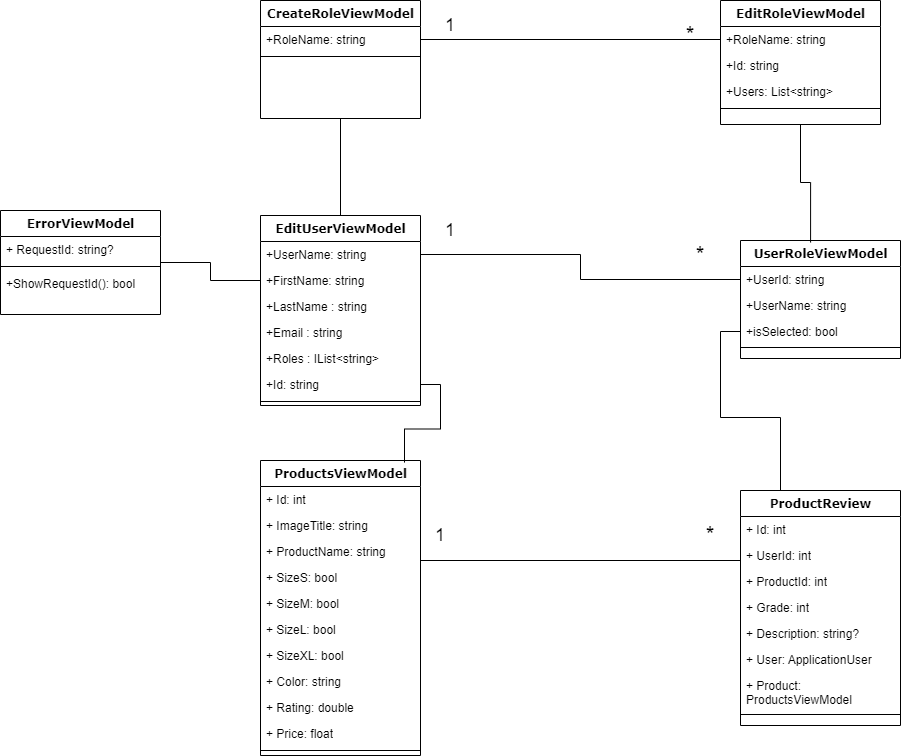

The diagram above was exported from draw.io. Its source (the exported page's mxGraphModel, read from the mxfile embedded in the PNG):
<mxGraphModel dx="2534" dy="764" grid="1" gridSize="10" guides="1" tooltips="1" connect="1" arrows="1" fold="1" page="1" pageScale="1" pageWidth="1100" pageHeight="850" background="none" math="0" shadow="0">
  <root>
    <mxCell id="0" />
    <mxCell id="1" parent="0" />
    <mxCell id="Li96HoQFLiCq6Xhiwf5f-39" style="edgeStyle=orthogonalEdgeStyle;rounded=0;orthogonalLoop=1;jettySize=auto;html=1;exitX=0.5;exitY=1;exitDx=0;exitDy=0;entryX=0.438;entryY=0.017;entryDx=0;entryDy=0;entryPerimeter=0;endArrow=none;endFill=0;" edge="1" parent="1" source="235556782a83e6d0-1" target="Li96HoQFLiCq6Xhiwf5f-19">
      <mxGeometry relative="1" as="geometry" />
    </mxCell>
    <mxCell id="235556782a83e6d0-1" value="EditRoleViewModel" style="swimlane;html=1;fontStyle=1;align=center;verticalAlign=top;childLayout=stackLayout;horizontal=1;startSize=26;horizontalStack=0;resizeParent=1;resizeLast=0;collapsible=1;marginBottom=0;swimlaneFillColor=#ffffff;rounded=0;shadow=0;comic=0;labelBackgroundColor=none;strokeWidth=1;fillColor=none;fontFamily=Verdana;fontSize=12" parent="1" vertex="1">
      <mxGeometry x="580" y="60" width="160" height="124" as="geometry" />
    </mxCell>
    <mxCell id="235556782a83e6d0-2" value="+RoleName: string" style="text;html=1;strokeColor=none;fillColor=none;align=left;verticalAlign=top;spacingLeft=4;spacingRight=4;whiteSpace=wrap;overflow=hidden;rotatable=0;points=[[0,0.5],[1,0.5]];portConstraint=eastwest;" parent="235556782a83e6d0-1" vertex="1">
      <mxGeometry y="26" width="160" height="26" as="geometry" />
    </mxCell>
    <mxCell id="235556782a83e6d0-3" value="+Id: string" style="text;html=1;strokeColor=none;fillColor=none;align=left;verticalAlign=top;spacingLeft=4;spacingRight=4;whiteSpace=wrap;overflow=hidden;rotatable=0;points=[[0,0.5],[1,0.5]];portConstraint=eastwest;" parent="235556782a83e6d0-1" vertex="1">
      <mxGeometry y="52" width="160" height="26" as="geometry" />
    </mxCell>
    <mxCell id="235556782a83e6d0-5" value="+Users: List&amp;lt;string&amp;gt;" style="text;html=1;strokeColor=none;fillColor=none;align=left;verticalAlign=top;spacingLeft=4;spacingRight=4;whiteSpace=wrap;overflow=hidden;rotatable=0;points=[[0,0.5],[1,0.5]];portConstraint=eastwest;" parent="235556782a83e6d0-1" vertex="1">
      <mxGeometry y="78" width="160" height="26" as="geometry" />
    </mxCell>
    <mxCell id="235556782a83e6d0-6" value="" style="line;html=1;strokeWidth=1;fillColor=none;align=left;verticalAlign=middle;spacingTop=-1;spacingLeft=3;spacingRight=3;rotatable=0;labelPosition=right;points=[];portConstraint=eastwest;" parent="235556782a83e6d0-1" vertex="1">
      <mxGeometry y="104" width="160" height="8" as="geometry" />
    </mxCell>
    <mxCell id="Li96HoQFLiCq6Xhiwf5f-36" style="edgeStyle=orthogonalEdgeStyle;rounded=0;orthogonalLoop=1;jettySize=auto;html=1;exitX=0.5;exitY=1;exitDx=0;exitDy=0;entryX=0.5;entryY=0;entryDx=0;entryDy=0;endArrow=none;endFill=0;" edge="1" parent="1" source="78961159f06e98e8-17" target="78961159f06e98e8-43">
      <mxGeometry relative="1" as="geometry" />
    </mxCell>
    <mxCell id="78961159f06e98e8-17" value="CreateRoleViewModel" style="swimlane;html=1;fontStyle=1;align=center;verticalAlign=top;childLayout=stackLayout;horizontal=1;startSize=26;horizontalStack=0;resizeParent=1;resizeLast=0;collapsible=1;marginBottom=0;swimlaneFillColor=#ffffff;rounded=0;shadow=0;comic=0;labelBackgroundColor=none;strokeWidth=1;fillColor=none;fontFamily=Verdana;fontSize=12" parent="1" vertex="1">
      <mxGeometry x="120" y="60" width="160" height="118" as="geometry" />
    </mxCell>
    <mxCell id="78961159f06e98e8-23" value="+RoleName: string" style="text;html=1;strokeColor=none;fillColor=none;align=left;verticalAlign=top;spacingLeft=4;spacingRight=4;whiteSpace=wrap;overflow=hidden;rotatable=0;points=[[0,0.5],[1,0.5]];portConstraint=eastwest;" parent="78961159f06e98e8-17" vertex="1">
      <mxGeometry y="26" width="160" height="26" as="geometry" />
    </mxCell>
    <mxCell id="78961159f06e98e8-19" value="" style="line;html=1;strokeWidth=1;fillColor=none;align=left;verticalAlign=middle;spacingTop=-1;spacingLeft=3;spacingRight=3;rotatable=0;labelPosition=right;points=[];portConstraint=eastwest;" parent="78961159f06e98e8-17" vertex="1">
      <mxGeometry y="52" width="160" height="8" as="geometry" />
    </mxCell>
    <mxCell id="78961159f06e98e8-43" value="EditUserViewModel" style="swimlane;html=1;fontStyle=1;align=center;verticalAlign=top;childLayout=stackLayout;horizontal=1;startSize=26;horizontalStack=0;resizeParent=1;resizeLast=0;collapsible=1;marginBottom=0;swimlaneFillColor=#ffffff;rounded=0;shadow=0;comic=0;labelBackgroundColor=none;strokeWidth=1;fillColor=none;fontFamily=Verdana;fontSize=12" parent="1" vertex="1">
      <mxGeometry x="120" y="275" width="160" height="190" as="geometry" />
    </mxCell>
    <mxCell id="78961159f06e98e8-44" value="+UserName: string" style="text;html=1;strokeColor=none;fillColor=none;align=left;verticalAlign=top;spacingLeft=4;spacingRight=4;whiteSpace=wrap;overflow=hidden;rotatable=0;points=[[0,0.5],[1,0.5]];portConstraint=eastwest;" parent="78961159f06e98e8-43" vertex="1">
      <mxGeometry y="26" width="160" height="26" as="geometry" />
    </mxCell>
    <mxCell id="78961159f06e98e8-45" value="+FirstName: string" style="text;html=1;strokeColor=none;fillColor=none;align=left;verticalAlign=top;spacingLeft=4;spacingRight=4;whiteSpace=wrap;overflow=hidden;rotatable=0;points=[[0,0.5],[1,0.5]];portConstraint=eastwest;" parent="78961159f06e98e8-43" vertex="1">
      <mxGeometry y="52" width="160" height="26" as="geometry" />
    </mxCell>
    <mxCell id="Li96HoQFLiCq6Xhiwf5f-1" value="+LastName : string" style="text;html=1;strokeColor=none;fillColor=none;align=left;verticalAlign=top;spacingLeft=4;spacingRight=4;whiteSpace=wrap;overflow=hidden;rotatable=0;points=[[0,0.5],[1,0.5]];portConstraint=eastwest;" vertex="1" parent="78961159f06e98e8-43">
      <mxGeometry y="78" width="160" height="26" as="geometry" />
    </mxCell>
    <mxCell id="Li96HoQFLiCq6Xhiwf5f-2" value="+Email : string" style="text;html=1;strokeColor=none;fillColor=none;align=left;verticalAlign=top;spacingLeft=4;spacingRight=4;whiteSpace=wrap;overflow=hidden;rotatable=0;points=[[0,0.5],[1,0.5]];portConstraint=eastwest;" vertex="1" parent="78961159f06e98e8-43">
      <mxGeometry y="104" width="160" height="26" as="geometry" />
    </mxCell>
    <mxCell id="Li96HoQFLiCq6Xhiwf5f-3" value="+Roles : IList&amp;lt;string&amp;gt;" style="text;html=1;strokeColor=none;fillColor=none;align=left;verticalAlign=top;spacingLeft=4;spacingRight=4;whiteSpace=wrap;overflow=hidden;rotatable=0;points=[[0,0.5],[1,0.5]];portConstraint=eastwest;" vertex="1" parent="78961159f06e98e8-43">
      <mxGeometry y="130" width="160" height="26" as="geometry" />
    </mxCell>
    <mxCell id="Li96HoQFLiCq6Xhiwf5f-4" value="+Id: string" style="text;html=1;strokeColor=none;fillColor=none;align=left;verticalAlign=top;spacingLeft=4;spacingRight=4;whiteSpace=wrap;overflow=hidden;rotatable=0;points=[[0,0.5],[1,0.5]];portConstraint=eastwest;" vertex="1" parent="78961159f06e98e8-43">
      <mxGeometry y="156" width="160" height="26" as="geometry" />
    </mxCell>
    <mxCell id="78961159f06e98e8-51" value="" style="line;html=1;strokeWidth=1;fillColor=none;align=left;verticalAlign=middle;spacingTop=-1;spacingLeft=3;spacingRight=3;rotatable=0;labelPosition=right;points=[];portConstraint=eastwest;" parent="78961159f06e98e8-43" vertex="1">
      <mxGeometry y="182" width="160" height="8" as="geometry" />
    </mxCell>
    <mxCell id="78961159f06e98e8-82" value="ProductReview" style="swimlane;html=1;fontStyle=1;align=center;verticalAlign=top;childLayout=stackLayout;horizontal=1;startSize=26;horizontalStack=0;resizeParent=1;resizeLast=0;collapsible=1;marginBottom=0;swimlaneFillColor=#ffffff;rounded=0;shadow=0;comic=0;labelBackgroundColor=none;strokeWidth=1;fillColor=none;fontFamily=Verdana;fontSize=12" parent="1" vertex="1">
      <mxGeometry x="600" y="550" width="160" height="235" as="geometry" />
    </mxCell>
    <mxCell id="78961159f06e98e8-84" value="+ Id: int" style="text;html=1;strokeColor=none;fillColor=none;align=left;verticalAlign=top;spacingLeft=4;spacingRight=4;whiteSpace=wrap;overflow=hidden;rotatable=0;points=[[0,0.5],[1,0.5]];portConstraint=eastwest;" parent="78961159f06e98e8-82" vertex="1">
      <mxGeometry y="26" width="160" height="26" as="geometry" />
    </mxCell>
    <mxCell id="78961159f06e98e8-89" value="+ UserId: int" style="text;html=1;strokeColor=none;fillColor=none;align=left;verticalAlign=top;spacingLeft=4;spacingRight=4;whiteSpace=wrap;overflow=hidden;rotatable=0;points=[[0,0.5],[1,0.5]];portConstraint=eastwest;" parent="78961159f06e98e8-82" vertex="1">
      <mxGeometry y="52" width="160" height="26" as="geometry" />
    </mxCell>
    <mxCell id="Li96HoQFLiCq6Xhiwf5f-6" value="+ ProductId: int" style="text;html=1;strokeColor=none;fillColor=none;align=left;verticalAlign=top;spacingLeft=4;spacingRight=4;whiteSpace=wrap;overflow=hidden;rotatable=0;points=[[0,0.5],[1,0.5]];portConstraint=eastwest;" vertex="1" parent="78961159f06e98e8-82">
      <mxGeometry y="78" width="160" height="26" as="geometry" />
    </mxCell>
    <mxCell id="Li96HoQFLiCq6Xhiwf5f-7" value="+ Grade: int" style="text;html=1;strokeColor=none;fillColor=none;align=left;verticalAlign=top;spacingLeft=4;spacingRight=4;whiteSpace=wrap;overflow=hidden;rotatable=0;points=[[0,0.5],[1,0.5]];portConstraint=eastwest;" vertex="1" parent="78961159f06e98e8-82">
      <mxGeometry y="104" width="160" height="26" as="geometry" />
    </mxCell>
    <mxCell id="Li96HoQFLiCq6Xhiwf5f-8" value="+ Description: string?" style="text;html=1;strokeColor=none;fillColor=none;align=left;verticalAlign=top;spacingLeft=4;spacingRight=4;whiteSpace=wrap;overflow=hidden;rotatable=0;points=[[0,0.5],[1,0.5]];portConstraint=eastwest;" vertex="1" parent="78961159f06e98e8-82">
      <mxGeometry y="130" width="160" height="26" as="geometry" />
    </mxCell>
    <mxCell id="Li96HoQFLiCq6Xhiwf5f-9" value="+ User: ApplicationUser" style="text;html=1;strokeColor=none;fillColor=none;align=left;verticalAlign=top;spacingLeft=4;spacingRight=4;whiteSpace=wrap;overflow=hidden;rotatable=0;points=[[0,0.5],[1,0.5]];portConstraint=eastwest;" vertex="1" parent="78961159f06e98e8-82">
      <mxGeometry y="156" width="160" height="26" as="geometry" />
    </mxCell>
    <mxCell id="Li96HoQFLiCq6Xhiwf5f-10" value="+ Product: ProductsViewModel" style="text;html=1;strokeColor=none;fillColor=none;align=left;verticalAlign=top;spacingLeft=4;spacingRight=4;whiteSpace=wrap;overflow=hidden;rotatable=0;points=[[0,0.5],[1,0.5]];portConstraint=eastwest;" vertex="1" parent="78961159f06e98e8-82">
      <mxGeometry y="182" width="160" height="38" as="geometry" />
    </mxCell>
    <mxCell id="78961159f06e98e8-90" value="" style="line;html=1;strokeWidth=1;fillColor=none;align=left;verticalAlign=middle;spacingTop=-1;spacingLeft=3;spacingRight=3;rotatable=0;labelPosition=right;points=[];portConstraint=eastwest;" parent="78961159f06e98e8-82" vertex="1">
      <mxGeometry y="220" width="160" height="8" as="geometry" />
    </mxCell>
    <mxCell id="78961159f06e98e8-95" value="ProductsViewModel" style="swimlane;html=1;fontStyle=1;align=center;verticalAlign=top;childLayout=stackLayout;horizontal=1;startSize=26;horizontalStack=0;resizeParent=1;resizeLast=0;collapsible=1;marginBottom=0;swimlaneFillColor=#ffffff;rounded=0;shadow=0;comic=0;labelBackgroundColor=none;strokeWidth=1;fillColor=none;fontFamily=Verdana;fontSize=12" parent="1" vertex="1">
      <mxGeometry x="120" y="520" width="160" height="295" as="geometry" />
    </mxCell>
    <mxCell id="78961159f06e98e8-96" value="+ Id: int" style="text;html=1;strokeColor=none;fillColor=none;align=left;verticalAlign=top;spacingLeft=4;spacingRight=4;whiteSpace=wrap;overflow=hidden;rotatable=0;points=[[0,0.5],[1,0.5]];portConstraint=eastwest;" parent="78961159f06e98e8-95" vertex="1">
      <mxGeometry y="26" width="160" height="26" as="geometry" />
    </mxCell>
    <mxCell id="78961159f06e98e8-102" value="+ ImageTitle: string" style="text;html=1;strokeColor=none;fillColor=none;align=left;verticalAlign=top;spacingLeft=4;spacingRight=4;whiteSpace=wrap;overflow=hidden;rotatable=0;points=[[0,0.5],[1,0.5]];portConstraint=eastwest;" parent="78961159f06e98e8-95" vertex="1">
      <mxGeometry y="52" width="160" height="26" as="geometry" />
    </mxCell>
    <mxCell id="Li96HoQFLiCq6Xhiwf5f-11" value="+ ProductName: string" style="text;html=1;strokeColor=none;fillColor=none;align=left;verticalAlign=top;spacingLeft=4;spacingRight=4;whiteSpace=wrap;overflow=hidden;rotatable=0;points=[[0,0.5],[1,0.5]];portConstraint=eastwest;" vertex="1" parent="78961159f06e98e8-95">
      <mxGeometry y="78" width="160" height="26" as="geometry" />
    </mxCell>
    <mxCell id="Li96HoQFLiCq6Xhiwf5f-12" value="+ SizeS: bool" style="text;html=1;strokeColor=none;fillColor=none;align=left;verticalAlign=top;spacingLeft=4;spacingRight=4;whiteSpace=wrap;overflow=hidden;rotatable=0;points=[[0,0.5],[1,0.5]];portConstraint=eastwest;" vertex="1" parent="78961159f06e98e8-95">
      <mxGeometry y="104" width="160" height="26" as="geometry" />
    </mxCell>
    <mxCell id="Li96HoQFLiCq6Xhiwf5f-13" value="+ SizeM: bool" style="text;html=1;strokeColor=none;fillColor=none;align=left;verticalAlign=top;spacingLeft=4;spacingRight=4;whiteSpace=wrap;overflow=hidden;rotatable=0;points=[[0,0.5],[1,0.5]];portConstraint=eastwest;" vertex="1" parent="78961159f06e98e8-95">
      <mxGeometry y="130" width="160" height="26" as="geometry" />
    </mxCell>
    <mxCell id="Li96HoQFLiCq6Xhiwf5f-14" value="+ SizeL: bool" style="text;html=1;strokeColor=none;fillColor=none;align=left;verticalAlign=top;spacingLeft=4;spacingRight=4;whiteSpace=wrap;overflow=hidden;rotatable=0;points=[[0,0.5],[1,0.5]];portConstraint=eastwest;" vertex="1" parent="78961159f06e98e8-95">
      <mxGeometry y="156" width="160" height="26" as="geometry" />
    </mxCell>
    <mxCell id="Li96HoQFLiCq6Xhiwf5f-15" value="+ SizeXL: bool" style="text;html=1;strokeColor=none;fillColor=none;align=left;verticalAlign=top;spacingLeft=4;spacingRight=4;whiteSpace=wrap;overflow=hidden;rotatable=0;points=[[0,0.5],[1,0.5]];portConstraint=eastwest;" vertex="1" parent="78961159f06e98e8-95">
      <mxGeometry y="182" width="160" height="26" as="geometry" />
    </mxCell>
    <mxCell id="Li96HoQFLiCq6Xhiwf5f-16" value="+ Color: string" style="text;html=1;strokeColor=none;fillColor=none;align=left;verticalAlign=top;spacingLeft=4;spacingRight=4;whiteSpace=wrap;overflow=hidden;rotatable=0;points=[[0,0.5],[1,0.5]];portConstraint=eastwest;" vertex="1" parent="78961159f06e98e8-95">
      <mxGeometry y="208" width="160" height="26" as="geometry" />
    </mxCell>
    <mxCell id="Li96HoQFLiCq6Xhiwf5f-17" value="+ Rating: double" style="text;html=1;strokeColor=none;fillColor=none;align=left;verticalAlign=top;spacingLeft=4;spacingRight=4;whiteSpace=wrap;overflow=hidden;rotatable=0;points=[[0,0.5],[1,0.5]];portConstraint=eastwest;" vertex="1" parent="78961159f06e98e8-95">
      <mxGeometry y="234" width="160" height="26" as="geometry" />
    </mxCell>
    <mxCell id="Li96HoQFLiCq6Xhiwf5f-18" value="+ Price: float" style="text;html=1;strokeColor=none;fillColor=none;align=left;verticalAlign=top;spacingLeft=4;spacingRight=4;whiteSpace=wrap;overflow=hidden;rotatable=0;points=[[0,0.5],[1,0.5]];portConstraint=eastwest;" vertex="1" parent="78961159f06e98e8-95">
      <mxGeometry y="260" width="160" height="26" as="geometry" />
    </mxCell>
    <mxCell id="78961159f06e98e8-103" value="" style="line;html=1;strokeWidth=1;fillColor=none;align=left;verticalAlign=middle;spacingTop=-1;spacingLeft=3;spacingRight=3;rotatable=0;labelPosition=right;points=[];portConstraint=eastwest;" parent="78961159f06e98e8-95" vertex="1">
      <mxGeometry y="286" width="160" height="8" as="geometry" />
    </mxCell>
    <mxCell id="78961159f06e98e8-108" value="ErrorViewModel" style="swimlane;html=1;fontStyle=1;align=center;verticalAlign=top;childLayout=stackLayout;horizontal=1;startSize=26;horizontalStack=0;resizeParent=1;resizeLast=0;collapsible=1;marginBottom=0;swimlaneFillColor=#ffffff;rounded=0;shadow=0;comic=0;labelBackgroundColor=none;strokeWidth=1;fillColor=none;fontFamily=Verdana;fontSize=12" parent="1" vertex="1">
      <mxGeometry x="-140" y="270" width="160" height="104" as="geometry" />
    </mxCell>
    <mxCell id="78961159f06e98e8-109" value="+ RequestId: string?" style="text;html=1;strokeColor=none;fillColor=none;align=left;verticalAlign=top;spacingLeft=4;spacingRight=4;whiteSpace=wrap;overflow=hidden;rotatable=0;points=[[0,0.5],[1,0.5]];portConstraint=eastwest;" parent="78961159f06e98e8-108" vertex="1">
      <mxGeometry y="26" width="160" height="26" as="geometry" />
    </mxCell>
    <mxCell id="78961159f06e98e8-116" value="" style="line;html=1;strokeWidth=1;fillColor=none;align=left;verticalAlign=middle;spacingTop=-1;spacingLeft=3;spacingRight=3;rotatable=0;labelPosition=right;points=[];portConstraint=eastwest;" parent="78961159f06e98e8-108" vertex="1">
      <mxGeometry y="52" width="160" height="8" as="geometry" />
    </mxCell>
    <mxCell id="78961159f06e98e8-117" value="+ShowRequestId(): bool" style="text;html=1;strokeColor=none;fillColor=none;align=left;verticalAlign=top;spacingLeft=4;spacingRight=4;whiteSpace=wrap;overflow=hidden;rotatable=0;points=[[0,0.5],[1,0.5]];portConstraint=eastwest;" parent="78961159f06e98e8-108" vertex="1">
      <mxGeometry y="60" width="160" height="26" as="geometry" />
    </mxCell>
    <mxCell id="Li96HoQFLiCq6Xhiwf5f-19" value="UserRoleViewModel" style="swimlane;html=1;fontStyle=1;align=center;verticalAlign=top;childLayout=stackLayout;horizontal=1;startSize=26;horizontalStack=0;resizeParent=1;resizeLast=0;collapsible=1;marginBottom=0;swimlaneFillColor=#ffffff;rounded=0;shadow=0;comic=0;labelBackgroundColor=none;strokeWidth=1;fillColor=none;fontFamily=Verdana;fontSize=12" vertex="1" parent="1">
      <mxGeometry x="600" y="300" width="160" height="118" as="geometry" />
    </mxCell>
    <mxCell id="Li96HoQFLiCq6Xhiwf5f-20" value="+UserId: string" style="text;html=1;strokeColor=none;fillColor=none;align=left;verticalAlign=top;spacingLeft=4;spacingRight=4;whiteSpace=wrap;overflow=hidden;rotatable=0;points=[[0,0.5],[1,0.5]];portConstraint=eastwest;" vertex="1" parent="Li96HoQFLiCq6Xhiwf5f-19">
      <mxGeometry y="26" width="160" height="26" as="geometry" />
    </mxCell>
    <mxCell id="Li96HoQFLiCq6Xhiwf5f-22" value="+UserName: string" style="text;html=1;strokeColor=none;fillColor=none;align=left;verticalAlign=top;spacingLeft=4;spacingRight=4;whiteSpace=wrap;overflow=hidden;rotatable=0;points=[[0,0.5],[1,0.5]];portConstraint=eastwest;" vertex="1" parent="Li96HoQFLiCq6Xhiwf5f-19">
      <mxGeometry y="52" width="160" height="26" as="geometry" />
    </mxCell>
    <mxCell id="Li96HoQFLiCq6Xhiwf5f-23" value="+isSelected: bool" style="text;html=1;strokeColor=none;fillColor=none;align=left;verticalAlign=top;spacingLeft=4;spacingRight=4;whiteSpace=wrap;overflow=hidden;rotatable=0;points=[[0,0.5],[1,0.5]];portConstraint=eastwest;" vertex="1" parent="Li96HoQFLiCq6Xhiwf5f-19">
      <mxGeometry y="78" width="160" height="26" as="geometry" />
    </mxCell>
    <mxCell id="Li96HoQFLiCq6Xhiwf5f-21" value="" style="line;html=1;strokeWidth=1;fillColor=none;align=left;verticalAlign=middle;spacingTop=-1;spacingLeft=3;spacingRight=3;rotatable=0;labelPosition=right;points=[];portConstraint=eastwest;" vertex="1" parent="Li96HoQFLiCq6Xhiwf5f-19">
      <mxGeometry y="104" width="160" height="6" as="geometry" />
    </mxCell>
    <mxCell id="Li96HoQFLiCq6Xhiwf5f-24" style="edgeStyle=orthogonalEdgeStyle;rounded=0;orthogonalLoop=1;jettySize=auto;html=1;exitX=1;exitY=0.5;exitDx=0;exitDy=0;entryX=0;entryY=0.5;entryDx=0;entryDy=0;endArrow=none;endFill=0;" edge="1" parent="1" source="78961159f06e98e8-23" target="235556782a83e6d0-2">
      <mxGeometry relative="1" as="geometry" />
    </mxCell>
    <mxCell id="Li96HoQFLiCq6Xhiwf5f-26" value="1" style="text;html=1;strokeColor=none;fillColor=none;align=center;verticalAlign=middle;whiteSpace=wrap;rounded=0;fontSize=18;" vertex="1" parent="1">
      <mxGeometry x="280" y="70" width="60" height="30" as="geometry" />
    </mxCell>
    <mxCell id="Li96HoQFLiCq6Xhiwf5f-27" value="*" style="text;html=1;strokeColor=none;fillColor=none;align=center;verticalAlign=middle;whiteSpace=wrap;rounded=0;strokeWidth=1;fontSize=22;" vertex="1" parent="1">
      <mxGeometry x="520" y="80" width="60" height="30" as="geometry" />
    </mxCell>
    <mxCell id="Li96HoQFLiCq6Xhiwf5f-28" style="edgeStyle=orthogonalEdgeStyle;rounded=0;orthogonalLoop=1;jettySize=auto;html=1;exitX=1;exitY=0.5;exitDx=0;exitDy=0;endArrow=none;endFill=0;" edge="1" parent="1" source="78961159f06e98e8-44" target="Li96HoQFLiCq6Xhiwf5f-20">
      <mxGeometry relative="1" as="geometry" />
    </mxCell>
    <mxCell id="Li96HoQFLiCq6Xhiwf5f-30" value="1" style="text;html=1;strokeColor=none;fillColor=none;align=center;verticalAlign=middle;whiteSpace=wrap;rounded=0;fontSize=18;" vertex="1" parent="1">
      <mxGeometry x="280" y="275" width="60" height="30" as="geometry" />
    </mxCell>
    <mxCell id="Li96HoQFLiCq6Xhiwf5f-31" value="*" style="text;html=1;strokeColor=none;fillColor=none;align=center;verticalAlign=middle;whiteSpace=wrap;rounded=0;strokeWidth=1;fontSize=22;" vertex="1" parent="1">
      <mxGeometry x="530" y="300" width="60" height="30" as="geometry" />
    </mxCell>
    <mxCell id="Li96HoQFLiCq6Xhiwf5f-32" style="edgeStyle=orthogonalEdgeStyle;rounded=0;orthogonalLoop=1;jettySize=auto;html=1;exitX=1;exitY=0.5;exitDx=0;exitDy=0;endArrow=none;endFill=0;" edge="1" parent="1">
      <mxGeometry relative="1" as="geometry">
        <mxPoint x="280" y="620" as="sourcePoint" />
        <mxPoint x="600" y="645" as="targetPoint" />
      </mxGeometry>
    </mxCell>
    <mxCell id="Li96HoQFLiCq6Xhiwf5f-33" value="*" style="text;html=1;strokeColor=none;fillColor=none;align=center;verticalAlign=middle;whiteSpace=wrap;rounded=0;strokeWidth=1;fontSize=22;" vertex="1" parent="1">
      <mxGeometry x="540" y="580" width="60" height="30" as="geometry" />
    </mxCell>
    <mxCell id="Li96HoQFLiCq6Xhiwf5f-34" value="1" style="text;html=1;strokeColor=none;fillColor=none;align=center;verticalAlign=middle;whiteSpace=wrap;rounded=0;fontSize=18;" vertex="1" parent="1">
      <mxGeometry x="270" y="580" width="60" height="30" as="geometry" />
    </mxCell>
    <mxCell id="Li96HoQFLiCq6Xhiwf5f-35" style="edgeStyle=orthogonalEdgeStyle;rounded=0;orthogonalLoop=1;jettySize=auto;html=1;exitX=0;exitY=0.5;exitDx=0;exitDy=0;entryX=1;entryY=0.5;entryDx=0;entryDy=0;endArrow=none;endFill=0;" edge="1" parent="1" source="78961159f06e98e8-45" target="78961159f06e98e8-108">
      <mxGeometry relative="1" as="geometry" />
    </mxCell>
    <mxCell id="Li96HoQFLiCq6Xhiwf5f-37" style="edgeStyle=orthogonalEdgeStyle;rounded=0;orthogonalLoop=1;jettySize=auto;html=1;exitX=1;exitY=0.5;exitDx=0;exitDy=0;entryX=0.9;entryY=0.007;entryDx=0;entryDy=0;entryPerimeter=0;endArrow=none;endFill=0;" edge="1" parent="1" source="Li96HoQFLiCq6Xhiwf5f-4" target="78961159f06e98e8-95">
      <mxGeometry relative="1" as="geometry" />
    </mxCell>
    <mxCell id="Li96HoQFLiCq6Xhiwf5f-38" style="edgeStyle=orthogonalEdgeStyle;rounded=0;orthogonalLoop=1;jettySize=auto;html=1;exitX=0;exitY=0.5;exitDx=0;exitDy=0;entryX=0.25;entryY=0;entryDx=0;entryDy=0;endArrow=none;endFill=0;" edge="1" parent="1" source="Li96HoQFLiCq6Xhiwf5f-23" target="78961159f06e98e8-82">
      <mxGeometry relative="1" as="geometry" />
    </mxCell>
  </root>
</mxGraphModel>